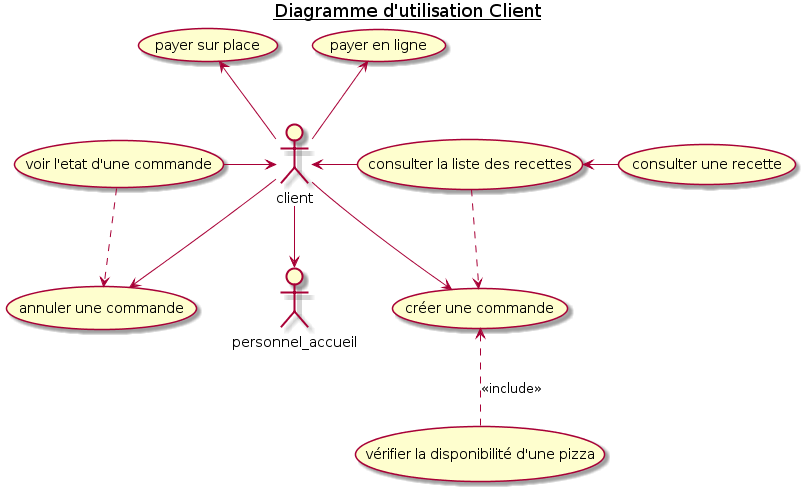

The diagram above was rendered by PlantUML. Its source (embedded in the PNG):
@startuml 2_Client_UseCaseDiagram

title <u>Diagramme d'utilisation Client</u>
actor client as CUSTOMER
actor personnel_accueil as ACCUEIL

    (créer une commande) AS CREATE_CMD
    (voir l'etat d'une commande) AS SHOW_STATE_CMD
    (payer en ligne) AS PAY_ONLINE_CMD
    (payer sur place) AS PAY_STORE_CMD
    (annuler une commande) AS CANCEL_CMD

    (consulter la liste des recettes) AS LIST_RECIPE
    (consulter une recette) AS SHOW_RECIPE
    (vérifier la disponibilité d'une pizza) AS AVAIL_RECIPE


CUSTOMER --> CREATE_CMD
CUSTOMER <-r- LIST_RECIPE
CUSTOMER <-l- SHOW_STATE_CMD
CUSTOMER --> CANCEL_CMD
CUSTOMER -u-> PAY_ONLINE_CMD
CUSTOMER -u-> PAY_STORE_CMD
CUSTOMER -d-> ACCUEIL

CREATE_CMD <.. AVAIL_RECIPE : <<include>>
LIST_RECIPE ..> CREATE_CMD
LIST_RECIPE <-r- SHOW_RECIPE

SHOW_STATE_CMD ..> CANCEL_CMD

@enduml